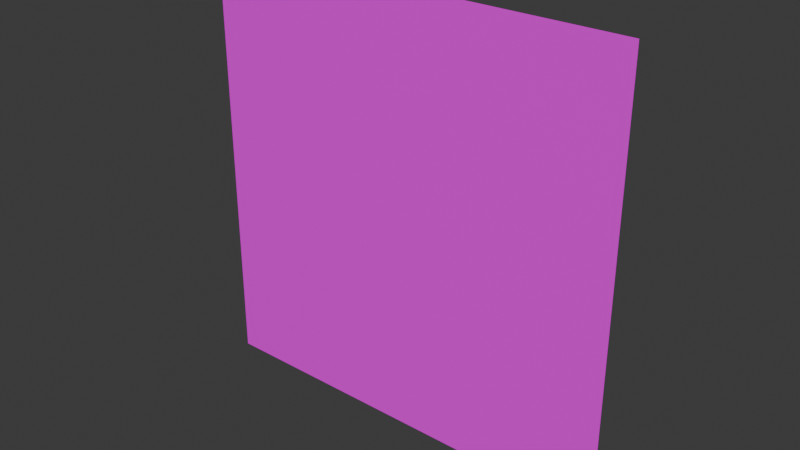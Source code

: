# Source: pixel.blend  (saved by Blender 4.2.66; exported with 4.5.12 LTS)
import bpy
from mathutils import Matrix  # noqa: F401  (used for matrix-valued properties, if any)

bpy.ops.wm.read_factory_settings(use_empty=True)
scene = bpy.context.scene
scene.name = 'Library'

# ---- collections
col_plane = bpy.data.collections.new('plane'); scene.collection.children.link(col_plane)

# ---- images (referenced by path relative to the original .blend; pixels are not part of the script)
import os
ASSET_DIR = os.environ.get("B2B_ASSET_DIR", "")  # directory of the original .blend (textures are referenced by path, not embedded)
HERE = os.path.dirname(os.path.abspath(__file__))  # packed textures are extracted next to this script under _unpacked/

def load_image(name, relpath, width, height, colorspace="sRGB"):
    """Load a texture the original file referenced (path relative to the .blend, or extracted next to this script)."""
    p = next((c for c in (os.path.join(HERE, relpath), os.path.join(ASSET_DIR, relpath)) if relpath and os.path.exists(c)), "")
    if p:
        img = bpy.data.images.load(p, check_existing=True)
        img.name = name
    else:  # same state as the original file: an image datablock whose file is absent (Cycles renders it pink)
        img = bpy.data.images.new(name, width, height)
        img.source = "FILE"
        img.filepath = "//" + (relpath or name)
    img.colorspace_settings.name = colorspace
    return img
img_plane = load_image('Plane', '', 1024, 1024, 'sRGB')

# ---- materials (node trees are filled in below, after node groups)
mat_material = bpy.data.materials.new('Material')

# ---- material node trees
mat_material.use_nodes = True; mat_material.node_tree.nodes.clear()
_N = mat_material.node_tree.nodes; _L = mat_material.node_tree.links
n0 = _N.new('ShaderNodeBsdfPrincipled'); n0.name = 'Principled BSDF'; n0.location = (10, 300)
n1 = _N.new('ShaderNodeOutputMaterial'); n1.name = 'Material Output'; n1.location = (300, 300)
n2 = _N.new('ShaderNodeTexImage'); n2.name = 'Image Texture'; n2.location = (-280, 280)
n2.image = img_plane
_L.new(n0.outputs[0], n1.inputs[0])
_L.new(n2.outputs[0], n0.inputs[0])
n1.is_active_output = True

# ---- world
world_world = bpy.data.worlds.new('World'); scene.world = world_world
world_world.use_nodes = True; world_world.node_tree.nodes.clear()
_N = world_world.node_tree.nodes; _L = world_world.node_tree.links
n0 = _N.new('ShaderNodeOutputWorld'); n0.name = 'World Output'; n0.location = (300, 300)
n1 = _N.new('ShaderNodeBackground'); n1.name = 'Background'; n1.location = (10, 300)
n1.inputs[0].default_value = (0.05088, 0.05088, 0.05088, 1.0)
_L.new(n1.outputs[0], n0.inputs[0])
n0.is_active_output = True
world_world.color = (0.05088, 0.05088, 0.05088)
world_world.sun_shadow_jitter_overblur = 0.0

# ---- meshes
me_plane = bpy.data.meshes.new('Plane')
me_plane.from_pydata([(-1.0, -1.192e-07, 1.0), (-1.0, -1.192e-07, -1.0), (1.0, 1.192e-07, 1.0), (1.0, 1.192e-07, -1.0)], [], [(0, 1, 3, 2)])
_uv = me_plane.uv_layers.new(name='UVMap')
_uv.uv.foreach_set('vector', [0.0, 1.0, 0.0, 0.0, 1.0, 0.0, 1.0, 1.0])
me_plane.materials.append(mat_material)
me_plane.update()

# ---- objects
ob_plane = bpy.data.objects.new('Plane', me_plane)

# ---- transforms, parenting, visibility, modifiers, constraints
ob_plane.location = (0.0, 0.0, 0.0)

# ---- collection membership
col_plane.objects.link(ob_plane)

# ---- scene / render settings (as saved in the file)
scene.frame_start = 1; scene.frame_end = 250; scene.frame_set(1)
scene.render.engine = 'BLENDER_EEVEE_NEXT'
bpy.context.view_layer.update()

# ---- added for rendering (the .blend has no active camera and no usable light): camera, sun
cam_auto = bpy.data.cameras.new('AutoCamera')
cam_auto.lens = 50.0
cam_auto.sensor_width = 36.0
cam_auto.clip_end = 1000.0
ob_auto_camera = bpy.data.objects.new('AutoCamera', cam_auto)
scene.collection.objects.link(ob_auto_camera)
ob_auto_camera.location = (2.61693, -3.14032, 2.09354)
ob_auto_camera.rotation_euler = (1.09748, -7.21219e-08, 0.694738)
scene.camera = ob_auto_camera
light_auto_sun = bpy.data.lights.new('AutoSun', 'SUN')
light_auto_sun.energy = 3.0
light_auto_sun.angle = 0.0523599
ob_auto_sun = bpy.data.objects.new('AutoSun', light_auto_sun)
scene.collection.objects.link(ob_auto_sun)
ob_auto_sun.rotation_euler = (0.872665, 0.174533, 0.523599)
bpy.context.view_layer.update()
